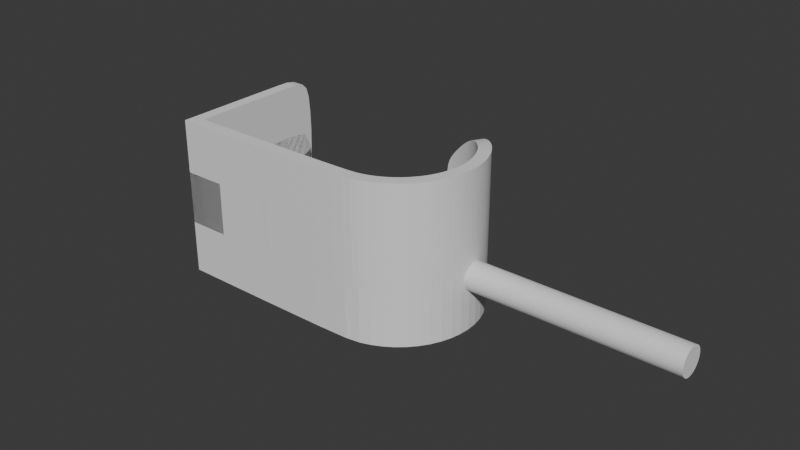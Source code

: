 # Source: reb_fHolder.blend  (saved by Blender 4.0.36; exported with 4.5.12 LTS)
import bpy
from mathutils import Matrix  # noqa: F401  (used for matrix-valued properties, if any)

bpy.ops.wm.read_factory_settings(use_empty=True)
scene = bpy.context.scene
scene.name = 'Scene'

# ---- collections
col_collection = bpy.data.collections.new('Collection'); scene.collection.children.link(col_collection)

# ---- world
world_world = bpy.data.worlds.new('World'); scene.world = world_world
world_world.use_nodes = True; world_world.node_tree.nodes.clear()
_N = world_world.node_tree.nodes; _L = world_world.node_tree.links
n0 = _N.new('ShaderNodeOutputWorld'); n0.name = 'World Output'; n0.location = (300, 300)
n1 = _N.new('ShaderNodeBackground'); n1.name = 'Background'; n1.location = (10, 300)
n1.inputs[0].default_value = (0.05088, 0.05088, 0.05088, 1.0)
_L.new(n1.outputs[0], n0.inputs[0])
n0.is_active_output = True
world_world.color = (0.05088, 0.05088, 0.05088)
world_world.use_sun_shadow = False
world_world.sun_shadow_jitter_overblur = 0.0

# ---- meshes
me_plane = bpy.data.meshes.new('Plane')
me_plane.from_pydata([(-0.7473, 0.01129, 0.0), (0.5104, 0.08958, -9.934e-09), (0.9861, 0.286, -5.96e-08), (1.395, 0.5986, -1.093e-07), (1.71, 1.006, -1.192e-07), (1.908, 1.481, -1.192e-07), (1.977, 1.991, -1.192e-07), (1.913, 2.502, -1.192e-07), (1.716, 2.98, 0.003025), (1.379, 3.398, 0.03789), (0.8842, 3.732, 0.2402), (0.3262, 3.936, 0.7564), (0.05724, 3.994, 1.217), (-4.8, 0.1972, 0.0), (-0.7473, 0.01129, 3.0), (-5.0, 3.924, 0.4922), (0.5104, 0.08958, 3.0), (0.9861, 0.286, 3.0), (1.395, 0.5986, 3.0), (1.71, 1.006, 3.0), (1.908, 1.481, 3.0), (1.977, 1.991, 3.0), (1.913, 2.502, 3.0), (1.716, 2.98, 2.997), (1.379, 3.398, 2.962), (0.8842, 3.732, 2.76), (0.3262, 3.936, 2.244), (0.05724, 3.994, 1.783), (-4.8, 0.1972, 3.0), (-5.0, 3.924, 2.508), (-4.167, 1.192e-07, 0.0), (-4.167, 1.192e-07, 3.0), (-5.0, 0.7693, 0.0), (-5.0, 0.7693, 3.0), (-5.0, 3.024, 0.0), (-5.0, 3.024, 3.0), (0.164, 0.03802, -1.242e-09), (0.7547, 0.1723, -3.104e-08), (1.201, 0.429, -8.817e-08), (1.566, 0.7921, -1.18e-07), (1.824, 1.237, -1.192e-07), (1.959, 1.734, -1.192e-07), (1.962, 2.249, -1.192e-07), (1.831, 2.747, 0.000378), (1.566, 3.198, 0.01192), (1.152, 3.578, 0.09959), (0.5891, 3.853, 0.4841), (0.1512, 3.979, 0.9862), (0.164, 0.03802, 3.0), (-4.542, 0.09728, 0.0), (-5.0, 3.694, 0.0625), (0.7547, 0.1723, 3.0), (1.201, 0.429, 3.0), (1.566, 0.7921, 3.0), (1.824, 1.237, 3.0), (1.959, 1.734, 3.0), (1.962, 2.249, 3.0), (1.831, 2.747, 3.0), (1.566, 3.198, 2.988), (1.152, 3.578, 2.9), (0.5891, 3.853, 2.516), (0.1512, 3.979, 2.014), (-4.542, 0.09728, 3.0), (-5.0, 3.694, 2.938), (0.3262, 3.936, 1.5), (0.02796, 3.999, 1.5), (1.71, 1.006, 1.5), (1.908, 1.481, 1.5), (1.977, 1.991, 1.5), (-4.753, 0.2554, 1.5), (-0.7473, 0.01129, 1.5), (1.913, 2.502, 1.5), (-5.0, 3.981, 1.5), (1.716, 2.98, 1.5), (0.5104, 0.08958, 1.5), (1.379, 3.398, 1.5), (0.9861, 0.286, 1.5), (0.8842, 3.732, 1.5), (1.395, 0.5986, 1.5), (-2.489, 0.001412, 0.0), (-2.489, 0.001412, 3.0), (-4.167, 1.192e-07, 1.5), (-4.919, 0.461, 0.0), (-4.919, 0.461, 3.0), (-5.0, 0.7693, 1.5), (-5.0, 1.778, 0.0), (-5.0, 1.778, 3.0), (-5.0, 3.024, 1.5), (0.1479, 3.979, 1.5), (1.824, 1.237, 1.5), (1.959, 1.734, 1.5), (-4.525, 0.1184, 1.5), (1.962, 2.249, 1.5), (-5.0, 3.701, 1.5), (1.831, 2.747, 1.5), (0.164, 0.03802, 1.5), (1.566, 3.198, 1.5), (0.7547, 0.1723, 1.5), (1.152, 3.578, 1.5), (1.201, 0.429, 1.5), (0.5891, 3.853, 1.5), (1.566, 0.7921, 1.5), (-2.489, 0.001412, 1.5), (-4.904, 0.4797, 1.5), (-5.0, 1.778, 1.5), (-0.7412, -0.3387, -2.384e-10), (0.5929, -0.252, -5.911e-09), (1.161, -0.01799, -6.299e-08), (1.643, 0.35, -1.16e-07), (2.013, 0.8299, -1.124e-07), (2.247, 1.389, -1.463e-07), (2.328, 1.99, -1.107e-07), (2.252, 2.591, -9.214e-08), (2.019, 3.157, 0.003025), (1.619, 3.655, 0.03789), (1.046, 4.043, 0.2402), (0.4267, 4.272, 0.7564), (0.1143, 4.34, 1.217), (-5.35, -0.35, -3.979e-15), (-0.7412, -0.3387, 3.0), (-5.35, 3.924, 0.4922), (0.5929, -0.252, 3.0), (1.161, -0.01799, 3.0), (1.643, 0.35, 3.0), (2.013, 0.8299, 3.0), (2.247, 1.389, 3.0), (2.328, 1.99, 3.0), (2.252, 2.591, 3.0), (2.019, 3.157, 2.997), (1.619, 3.655, 2.962), (1.046, 4.043, 2.76), (0.4267, 4.272, 2.244), (0.1143, 4.34, 1.783), (-5.35, -0.35, 3.0), (-5.35, 3.924, 2.508), (-4.167, -0.35, -8.098e-12), (-4.167, -0.35, 3.0), (-5.35, 0.7693, 0.0), (-5.35, 0.7693, 3.0), (-5.35, 3.024, 0.0), (-5.35, 3.024, 3.0), (0.195, -0.3112, -8.583e-10), (0.8885, -0.1519, -2.766e-08), (1.414, 0.1503, -9.493e-08), (1.843, 0.5779, -1.146e-07), (2.148, 1.102, -1.361e-07), (2.307, 1.687, -1.311e-07), (2.31, 2.293, -9.552e-08), (2.155, 2.88, 0.000378), (1.841, 3.416, 0.01192), (1.353, 3.866, 0.09959), (0.7154, 4.18, 0.4841), (0.23, 4.32, 0.9863), (0.195, -0.3112, 3.0), (-4.896, -0.35, -3.126e-15), (-5.35, 3.694, 0.0625), (0.8885, -0.1519, 3.0), (1.414, 0.1503, 3.0), (1.843, 0.5779, 3.0), (2.148, 1.102, 3.0), (2.307, 1.687, 3.0), (2.31, 2.293, 3.0), (2.155, 2.88, 3.0), (1.841, 3.416, 2.988), (1.353, 3.866, 2.9), (0.7154, 4.18, 2.516), (0.23, 4.32, 2.014), (-4.896, -0.35, 3.0), (-5.35, 3.694, 2.938), (0.4201, 4.274, 1.5), (0.08502, 4.344, 1.5), (2.013, 0.8299, 1.5), (2.247, 1.389, 1.5), (2.328, 1.99, 1.5), (-5.35, -0.35, 1.5), (-0.7412, -0.3387, 1.5), (2.252, 2.591, 1.5), (-5.35, 3.981, 1.5), (2.018, 3.157, 1.5), (0.5929, -0.252, 1.5), (1.617, 3.656, 1.5), (1.161, -0.01799, 1.5), (1.039, 4.047, 1.5), (1.643, 0.35, 1.5), (-2.488, -0.3486, -8.097e-12), (-2.488, -0.3486, 3.0), (-4.167, -0.35, 1.5), (-5.35, 0.1017, 0.0), (-5.35, 0.1017, 3.0), (-5.35, 0.7693, 1.5), (-5.35, 1.778, 0.0), (-5.35, 1.778, 3.0), (-5.35, 3.024, 1.5), (0.2175, 4.322, 1.5), (2.148, 1.102, 1.5), (2.307, 1.687, 1.5), (-4.896, -0.35, 1.5), (2.31, 2.293, 1.5), (-5.35, 3.701, 1.5), (2.155, 2.88, 1.5), (0.195, -0.3112, 1.5), (1.84, 3.417, 1.5), (0.8885, -0.1519, 1.5), (1.349, 3.869, 1.5), (1.414, 0.1503, 1.5), (0.7088, 4.182, 1.5), (1.843, 0.5779, 1.5), (-2.488, -0.3486, 1.5), (-5.35, 0.1017, 1.5), (-5.35, 1.778, 1.5)], [], [(12, 47, 88, 65), (47, 11, 64, 88), (88, 64, 26, 61), (65, 88, 61, 27), (5, 40, 89, 67), (40, 4, 66, 89), (89, 66, 19, 54), (67, 89, 54, 20), (6, 41, 90, 68), (41, 5, 67, 90), (90, 67, 20, 55), (68, 90, 55, 21), (30, 49, 91, 81), (49, 13, 69, 91), (91, 69, 28, 62), (81, 91, 62, 31), (7, 42, 92, 71), (42, 6, 68, 92), (92, 68, 21, 56), (71, 92, 56, 22), (34, 50, 93, 87), (50, 15, 72, 93), (93, 72, 29, 63), (87, 93, 63, 35), (8, 43, 94, 73), (43, 7, 71, 94), (94, 71, 22, 57), (73, 94, 57, 23), (1, 36, 95, 74), (36, 0, 70, 95), (95, 70, 14, 48), (74, 95, 48, 16), (9, 44, 96, 75), (44, 8, 73, 96), (96, 73, 23, 58), (75, 96, 58, 24), (2, 37, 97, 76), (37, 1, 74, 97), (97, 74, 16, 51), (76, 97, 51, 17), (10, 45, 98, 77), (45, 9, 75, 98), (98, 75, 24, 59), (77, 98, 59, 25), (3, 38, 99, 78), (38, 2, 76, 99), (99, 76, 17, 52), (78, 99, 52, 18), (11, 46, 100, 64), (46, 10, 77, 100), (100, 77, 25, 60), (64, 100, 60, 26), (4, 39, 101, 66), (39, 3, 78, 101), (101, 78, 18, 53), (66, 101, 53, 19), (0, 79, 102, 70), (79, 30, 81, 102), (102, 81, 31, 80), (70, 102, 80, 14), (13, 82, 103, 69), (82, 32, 84, 103), (103, 84, 33, 83), (69, 103, 83, 28), (32, 85, 104, 84), (85, 34, 87, 104), (104, 87, 35, 86), (84, 104, 86, 33), (117, 170, 193, 152), (152, 193, 169, 116), (193, 166, 131, 169), (170, 132, 166, 193), (110, 172, 194, 145), (145, 194, 171, 109), (194, 159, 124, 171), (172, 125, 159, 194), (111, 173, 195, 146), (146, 195, 172, 110), (195, 160, 125, 172), (173, 126, 160, 195), (135, 186, 196, 154), (154, 196, 174, 118), (196, 167, 133, 174), (186, 136, 167, 196), (112, 176, 197, 147), (147, 197, 173, 111), (197, 161, 126, 173), (176, 127, 161, 197), (139, 192, 198, 155), (155, 198, 177, 120), (198, 168, 134, 177), (192, 140, 168, 198), (113, 178, 199, 148), (148, 199, 176, 112), (199, 162, 127, 176), (178, 128, 162, 199), (106, 179, 200, 141), (141, 200, 175, 105), (200, 153, 119, 175), (179, 121, 153, 200), (114, 180, 201, 149), (149, 201, 178, 113), (201, 163, 128, 178), (180, 129, 163, 201), (107, 181, 202, 142), (142, 202, 179, 106), (202, 156, 121, 179), (181, 122, 156, 202), (115, 182, 203, 150), (150, 203, 180, 114), (203, 164, 129, 180), (182, 130, 164, 203), (108, 183, 204, 143), (143, 204, 181, 107), (204, 157, 122, 181), (183, 123, 157, 204), (116, 169, 205, 151), (151, 205, 182, 115), (205, 165, 130, 182), (169, 131, 165, 205), (109, 171, 206, 144), (144, 206, 183, 108), (206, 158, 123, 183), (171, 124, 158, 206), (105, 175, 207, 184), (184, 207, 186, 135), (207, 185, 136, 186), (175, 119, 185, 207), (118, 174, 208, 187), (187, 208, 189, 137), (208, 188, 138, 189), (174, 133, 188, 208), (137, 189, 209, 190), (190, 209, 192, 139), (209, 191, 140, 192), (189, 138, 191, 209), (36, 1, 106, 141), (0, 36, 141, 105), (37, 2, 107, 142), (1, 37, 142, 106), (38, 3, 108, 143), (2, 38, 143, 107), (39, 4, 109, 144), (3, 39, 144, 108), (40, 5, 110, 145), (4, 40, 145, 109), (41, 6, 111, 146), (5, 41, 146, 110), (42, 7, 112, 147), (6, 42, 147, 111), (43, 8, 113, 148), (7, 43, 148, 112), (44, 9, 114, 149), (8, 44, 149, 113), (45, 10, 115, 150), (9, 45, 150, 114), (46, 11, 116, 151), (10, 46, 151, 115), (47, 12, 117, 152), (11, 47, 152, 116), (16, 48, 153, 121), (48, 14, 119, 153), (49, 30, 135, 154), (13, 49, 154, 118), (50, 34, 139, 155), (15, 50, 155, 120), (17, 51, 156, 122), (51, 16, 121, 156), (18, 52, 157, 123), (52, 17, 122, 157), (19, 53, 158, 124), (53, 18, 123, 158), (20, 54, 159, 125), (54, 19, 124, 159), (21, 55, 160, 126), (55, 20, 125, 160), (22, 56, 161, 127), (56, 21, 126, 161), (23, 57, 162, 128), (57, 22, 127, 162), (24, 58, 163, 129), (58, 23, 128, 163), (25, 59, 164, 130), (59, 24, 129, 164), (26, 60, 165, 131), (60, 25, 130, 165), (27, 61, 166, 132), (61, 26, 131, 166), (31, 62, 167, 136), (62, 28, 133, 167), (35, 63, 168, 140), (63, 29, 134, 168), (65, 27, 132, 170), (12, 65, 170, 117), (72, 15, 120, 177), (29, 72, 177, 134), (79, 0, 105, 184), (30, 79, 184, 135), (14, 80, 185, 119), (80, 31, 136, 185), (82, 13, 118, 187), (32, 82, 187, 137), (28, 83, 188, 133), (83, 33, 138, 188), (85, 32, 137, 190), (34, 85, 190, 139), (33, 86, 191, 138), (86, 35, 140, 191)])
_uv = me_plane.uv_layers.new(name='UVMap')
_uv.uv.foreach_set('vector', [0.0, 0.0, 0.0, 0.0, 0.0, 0.0, 0.0, 0.0, 0.0, 0.0, 0.0, 0.0, 0.0, 0.0, 0.0, 0.0, 0.0, 0.0, 0.0, 0.0, 0.0, 0.0, 0.0, 0.0, 0.0, 0.0, 0.0, 0.0, 0.0, 0.0, 0.0, 0.0, 0.0, 0.0, 0.0, 0.0, 0.0, 0.0, 0.0, 0.0, 0.0, 0.0, 0.0, 0.0, 0.0, 0.0, 0.0, 0.0, 0.0, 0.0, 0.0, 0.0, 0.0, 0.0, 0.0, 0.0, 0.0, 0.0, 0.0, 0.0, 0.0, 0.0, 0.0, 0.0, 0.0, 0.0, 0.0, 0.0, 0.0, 0.0, 0.0, 0.0, 0.0, 0.0, 0.0, 0.0, 0.0, 0.0, 0.0, 0.0, 0.0, 0.0, 0.0, 0.0, 0.0, 0.0, 0.0, 0.0, 0.0, 0.0, 0.0, 0.0, 0.0, 0.0, 0.0, 0.0, 0.0, 0.0, 0.0, 0.0, 0.0, 0.0, 0.0, 0.0, 0.0, 0.0, 0.0, 0.0, 0.0, 0.0, 0.0, 0.0, 0.0, 0.0, 0.0, 0.0, 0.0, 0.0, 0.0, 0.0, 0.0, 0.0, 0.0, 0.0, 0.0, 0.0, 0.0, 0.0, 0.0, 0.0, 0.0, 0.0, 0.0, 0.0, 0.0, 0.0, 0.0, 0.0, 0.0, 0.0, 0.0, 0.0, 0.0, 0.0, 0.0, 0.0, 0.0, 0.0, 0.0, 0.0, 0.0, 0.0, 0.0, 0.0, 0.0, 0.0, 0.0, 0.0, 0.0, 0.0, 0.0, 0.0, 0.0, 0.0, 0.0, 0.0, 0.0, 0.0, 0.0, 0.0, 0.0, 0.0, 0.0, 0.0, 0.0, 0.0, 0.0, 0.0, 0.0, 0.0, 0.0, 0.0, 0.0, 0.0, 0.0, 0.0, 0.0, 0.0, 0.0, 0.0, 0.0, 0.0, 0.0, 0.0, 0.0, 0.0, 0.0, 0.0, 0.0, 0.0, 0.0, 0.0, 0.0, 0.0, 0.0, 0.0, 0.0, 0.0, 0.0, 0.0, 0.0, 0.0, 0.0, 0.0, 0.0, 0.0, 0.0, 0.0, 0.0, 0.0, 0.0, 0.0, 0.0, 0.0, 0.0, 0.0, 0.0, 0.0, 0.0, 0.0, 0.0, 0.0, 0.0, 0.0, 0.0, 0.0, 0.0, 0.0, 0.0, 0.0, 0.0, 0.0, 0.0, 0.0, 0.0, 0.0, 0.0, 0.0, 0.0, 0.0, 0.0, 0.0, 0.0, 0.0, 0.0, 0.0, 0.0, 0.0, 0.0, 0.0, 0.0, 0.0, 0.0, 0.0, 0.0, 0.0, 0.0, 0.0, 0.0, 0.0, 0.0, 0.0, 0.0, 0.0, 0.0, 0.0, 0.0, 0.0, 0.0, 0.0, 0.0, 0.0, 0.0, 0.0, 0.0, 0.0, 0.0, 0.0, 0.0, 0.0, 0.0, 0.0, 0.0, 0.0, 0.0, 0.0, 0.0, 0.0, 0.0, 0.0, 0.0, 0.0, 0.0, 0.0, 0.0, 0.0, 0.0, 0.0, 0.0, 0.0, 0.0, 0.0, 0.0, 0.0, 0.0, 0.0, 0.0, 0.0, 0.0, 0.0, 0.0, 0.0, 0.0, 0.0, 0.0, 0.0, 0.0, 0.0, 0.0, 0.0, 0.0, 0.0, 0.0, 0.0, 0.0, 0.0, 0.0, 0.0, 0.0, 0.0, 0.0, 0.0, 0.0, 0.0, 0.0, 0.0, 0.0, 0.0, 0.0, 0.0, 0.0, 0.0, 0.0, 0.0, 0.0, 0.0, 0.0, 0.0, 0.0, 0.0, 0.0, 0.0, 0.0, 0.0, 0.0, 0.0, 0.0, 0.0, 0.0, 0.0, 0.0, 0.0, 0.0, 0.0, 0.0, 0.0, 0.0, 0.0, 0.0, 0.0, 0.0, 0.0, 0.0, 0.0, 0.0, 0.0, 0.0, 0.0, 0.0, 0.0, 0.0, 0.0, 0.0, 0.0, 0.0, 0.0, 0.0, 0.0, 0.0, 0.0, 0.0, 0.0, 0.0, 0.0, 0.0, 0.0, 0.0, 0.0, 0.0, 0.0, 0.0, 0.0, 0.0, 0.0, 0.0, 0.0, 0.0, 0.0, 0.0, 0.0, 0.0, 0.0, 0.0, 0.0, 0.0, 0.0, 0.0, 0.0, 0.0, 0.0, 0.0, 0.0, 0.0, 0.0, 0.0, 0.0, 0.0, 0.0, 0.0, 0.0, 0.0, 0.0, 0.0, 0.0, 0.0, 0.0, 0.0, 0.0, 0.0, 0.0, 0.0, 0.0, 0.0, 0.0, 0.0, 0.0, 0.0, 0.0, 0.0, 0.0, 0.0, 0.0, 0.0, 0.0, 0.0, 0.0, 0.0, 0.0, 0.0, 0.0, 0.0, 0.0, 0.0, 0.0, 0.0, 0.0, 0.0, 0.0, 0.0, 0.0, 0.0, 0.0, 0.0, 0.0, 0.0, 0.0, 0.0, 0.0, 0.0, 0.0, 0.0, 0.0, 0.0, 0.0, 0.0, 0.0, 0.0, 0.0, 0.0, 0.0, 0.0, 0.0, 0.0, 0.0, 0.0, 0.0, 0.0, 0.0, 0.0, 0.0, 0.0, 0.0, 0.0, 0.0, 0.0, 0.0, 0.0, 0.0, 0.0, 0.0, 0.0, 0.0, 0.0, 0.0, 0.0, 0.0, 0.0, 0.0, 0.0, 0.0, 0.0, 0.0, 0.0, 0.0, 0.0, 0.0, 0.0, 0.0, 0.0, 0.0, 0.0, 0.0, 0.0, 0.0, 0.0, 0.0, 0.0, 0.0, 0.0, 0.0, 0.0, 0.0, 0.0, 0.0, 0.0, 0.0, 0.0, 0.0, 0.0, 0.0, 0.0, 0.0, 0.0, 0.0, 0.0, 0.0, 0.0, 0.0, 0.0, 0.0, 0.0, 0.0, 0.0, 0.0, 0.0, 0.0, 0.0, 0.0, 0.0, 0.0, 0.0, 0.0, 0.0, 0.0, 0.0, 0.0, 0.0, 0.0, 0.0, 0.0, 0.0, 0.0, 0.0, 0.0, 0.0, 0.0, 0.0, 0.0, 0.0, 0.0, 0.0, 0.0, 0.0, 0.0, 0.0, 0.0, 0.0, 0.0, 0.0, 0.0, 0.0, 0.0, 0.0, 0.0, 0.0, 0.0, 0.0, 0.0, 0.0, 0.0, 0.0, 0.0, 0.0, 0.0, 0.0, 0.0, 0.0, 0.0, 0.0, 0.0, 0.0, 0.0, 0.0, 0.0, 0.0, 0.0, 0.0, 0.0, 0.0, 0.0, 0.0, 0.0, 0.0, 0.0, 0.0, 0.0, 0.0, 0.0, 0.0, 0.0, 0.0, 0.0, 0.0, 0.0, 0.0, 0.0, 0.0, 0.0, 0.0, 0.0, 0.0, 0.0, 0.0, 0.0, 0.0, 0.0, 0.0, 0.0, 0.0, 0.0, 0.0, 0.0, 0.0, 0.0, 0.0, 0.0, 0.0, 0.0, 0.0, 0.0, 0.0, 0.0, 0.0, 0.0, 0.0, 0.0, 0.0, 0.0, 0.0, 0.0, 0.0, 0.0, 0.0, 0.0, 0.0, 0.0, 0.0, 0.0, 0.0, 0.0, 0.0, 0.0, 0.0, 0.0, 0.0, 0.0, 0.0, 0.0, 0.0, 0.0, 0.0, 0.0, 0.0, 0.0, 0.0, 0.0, 0.0, 0.0, 0.0, 0.0, 0.0, 0.0, 0.0, 0.0, 0.0, 0.0, 0.0, 0.0, 0.0, 0.0, 0.0, 0.0, 0.0, 0.0, 0.0, 0.0, 0.0, 0.0, 0.0, 0.0, 0.0, 0.0, 0.0, 0.0, 0.0, 0.0, 0.0, 0.0, 0.0, 0.0, 0.0, 0.0, 0.0, 0.0, 0.0, 0.0, 0.0, 0.0, 0.0, 0.0, 0.0, 0.0, 0.0, 0.0, 0.0, 0.0, 0.0, 0.0, 0.0, 0.0, 0.0, 0.0, 0.0, 0.0, 0.0, 0.0, 0.0, 0.0, 0.0, 0.0, 0.0, 0.0, 0.0, 0.0, 0.0, 0.0, 0.0, 0.0, 0.0, 0.0, 0.0, 0.0, 0.0, 0.0, 0.0, 0.0, 0.0, 0.0, 0.0, 0.0, 0.0, 0.0, 0.0, 0.0, 0.0, 0.0, 0.0, 0.0, 0.0, 0.0, 0.0, 0.0, 0.0, 0.0, 0.0, 0.0, 0.0, 0.0, 0.0, 0.0, 0.0, 0.0, 0.0, 0.0, 0.0, 0.0, 0.0, 0.0, 0.0, 0.0, 0.0, 0.0, 0.0, 0.0, 0.0, 0.0, 0.0, 0.0, 0.0, 0.0, 0.0, 0.0, 0.0, 0.0, 0.0, 0.0, 0.0, 0.0, 0.0, 0.0, 0.0, 0.0, 0.0, 0.0, 0.0, 0.0, 0.0, 0.0, 0.0, 0.0, 0.0, 0.0, 0.0, 0.0, 0.0, 0.0, 0.0, 0.0, 0.0, 0.0, 0.0, 0.0, 0.0, 0.0, 0.0, 0.0, 0.0, 0.0, 0.0, 0.0, 0.0, 0.0, 0.0, 0.0, 0.0, 0.0, 0.0, 0.0, 0.0, 0.0, 0.0, 0.0, 0.0, 0.0, 0.0, 0.0, 0.0, 0.0, 0.0, 0.0, 0.0, 0.0, 0.0, 0.0, 0.0, 0.0, 0.0, 0.0, 0.0, 0.0, 0.0, 0.0, 0.0, 0.0, 0.0, 0.0, 0.0, 0.0, 0.0, 0.0, 0.0, 0.0, 0.0, 0.0, 0.0, 0.0, 0.0, 0.0, 0.0, 0.0, 0.0, 0.0, 0.0, 0.0, 0.0, 0.0, 0.0, 0.0, 0.0, 0.0, 0.0, 0.0, 0.0, 0.0, 0.0, 0.0, 0.0, 0.0, 0.0, 0.0, 0.0, 0.0, 0.0, 0.0, 0.0, 0.0, 0.0, 0.0, 0.0, 0.0, 0.0, 0.0, 0.0, 0.0, 0.0, 0.0, 0.0, 0.0, 0.0, 0.0, 0.0, 0.0, 0.0, 0.0, 0.0, 0.0, 0.0, 0.0, 0.0, 0.0, 0.0, 0.0, 0.0, 0.0, 0.0, 0.0, 0.0, 0.0, 0.0, 0.0, 0.0, 0.0, 0.0, 0.0, 0.0, 0.0, 0.0, 0.0, 0.0, 0.0, 0.0, 0.0, 0.0, 0.0, 0.0, 0.0, 0.0, 0.0, 0.0, 0.0, 0.0, 0.0, 0.0, 0.0, 0.0, 0.0, 0.0, 0.0, 0.0, 0.0, 0.0, 0.0, 0.0, 0.0, 0.0, 0.0, 0.0, 0.0, 0.0, 0.0, 0.0, 0.0, 0.0, 0.0, 0.0, 0.0, 0.0, 0.0, 0.0, 0.0, 0.0, 0.0, 0.0, 0.0, 0.0, 0.0, 0.0, 0.0, 0.0, 0.0, 0.0, 0.0, 0.0, 0.0, 0.0, 0.0, 0.0, 0.0, 0.0, 0.0, 0.0, 0.0, 0.0, 0.0, 0.0, 0.0, 0.0, 0.0, 0.0, 0.0, 0.0, 0.0, 0.0, 0.0, 0.0, 0.0, 0.0, 0.0, 0.0, 0.0, 0.0, 0.0, 0.0, 0.0, 0.0, 0.0, 0.0, 0.0, 0.0, 0.0, 0.0, 0.0, 0.0, 0.0, 0.0, 0.0, 0.0, 0.0, 0.0, 0.0, 0.0, 0.0, 0.0, 0.0, 0.0, 0.0, 0.0, 0.0, 0.0, 0.0, 0.0, 0.0, 0.0, 0.0, 0.0, 0.0, 0.0, 0.0, 0.0, 0.0, 0.0, 0.0, 0.0, 0.0, 0.0, 0.0, 0.0, 0.0, 0.0, 0.0, 0.0, 0.0, 0.0, 0.0, 0.0, 0.0, 0.0, 0.0, 0.0, 0.0, 0.0, 0.0, 0.0, 0.0, 0.0, 0.0, 0.0, 0.0, 0.0, 0.0, 0.0, 0.0, 0.0, 0.0, 0.0, 0.0, 0.0, 0.0, 0.0, 0.0, 0.0, 0.0, 0.0, 0.0, 0.0, 0.0, 0.0, 0.0, 0.0, 0.0, 0.0, 0.0, 0.0, 0.0, 0.0, 0.0, 0.0, 0.0, 0.0, 0.0, 0.0, 0.0, 0.0, 0.0, 0.0, 0.0, 0.0, 0.0, 0.0, 0.0, 0.0, 0.0, 0.0, 0.0, 0.0, 0.0, 0.0, 0.0, 0.0, 0.0, 0.0, 0.0, 0.0, 0.0, 0.0, 0.0, 0.0, 0.0, 0.0, 0.0, 0.0, 0.0, 0.0, 0.0, 0.0, 0.0, 0.0, 0.0, 0.0, 0.0, 0.0, 0.0, 0.0, 0.0, 0.0, 0.0, 0.0, 0.0, 0.0, 0.0, 0.0, 0.0, 0.0, 0.0, 0.0, 0.0, 0.0, 0.0, 0.0, 0.0, 0.0, 0.0, 0.0, 0.0, 0.0, 0.0, 0.0, 0.0, 0.0, 0.0, 0.0, 0.0, 0.0, 0.0, 0.0, 0.0, 0.0, 0.0, 0.0, 0.0, 0.0, 0.0, 0.0, 0.0, 0.0, 0.0, 0.0, 0.0, 0.0, 0.0, 0.0, 0.0, 0.0, 0.0, 0.0, 0.0, 0.0, 0.0, 0.0, 0.0, 0.0, 0.0, 0.0, 0.0, 0.0, 0.0, 0.0, 0.0, 0.0, 0.0, 0.0, 0.0, 0.0, 0.0, 0.0, 0.0, 0.0, 0.0, 0.0, 0.0, 0.0, 0.0, 0.0, 0.0, 0.0, 0.0, 0.0, 0.0, 0.0, 0.0, 0.0, 0.0, 0.0, 0.0, 0.0, 0.0, 0.0, 0.0, 0.0, 0.0, 0.0, 0.0, 0.0, 0.0, 0.0, 0.0, 0.0, 0.0, 0.0, 0.0, 0.0, 0.0, 0.0, 0.0, 0.0, 0.0, 0.0, 0.0, 0.0, 0.0, 0.0, 0.0, 0.0, 0.0, 0.0, 0.0, 0.0, 0.0, 0.0, 0.0, 0.0, 0.0, 0.0, 0.0, 0.0, 0.0, 0.0, 0.0, 0.0, 0.0, 0.0, 0.0, 0.0, 0.0, 0.0, 0.0, 0.0, 0.0, 0.0, 0.0, 0.0, 0.0, 0.0, 0.0, 0.0, 0.0, 0.0, 0.0, 0.0, 0.0, 0.0, 0.0, 0.0, 0.0, 0.0, 0.0, 0.0, 0.0, 0.0, 0.0, 0.0, 0.0, 0.0, 0.0, 0.0, 0.0, 0.0, 0.0, 0.0, 0.0, 0.0, 0.0, 0.0, 0.0, 0.0, 0.0, 0.0, 0.0, 0.0, 0.0, 0.0, 0.0, 0.0, 0.0, 0.0, 0.0, 0.0, 0.0, 0.0, 0.0, 0.0, 0.0, 0.0, 0.0, 0.0, 0.0, 0.0, 0.0, 0.0, 0.0, 0.0, 0.0, 0.0, 0.0, 0.0, 0.0, 0.0, 0.0, 0.0, 0.0, 0.0, 0.0, 0.0, 0.0, 0.0, 0.0, 0.0, 0.0, 0.0, 0.0, 0.0, 0.0, 0.0, 0.0, 0.0, 0.0, 0.0, 0.0, 0.0, 0.0, 0.0, 0.0, 0.0, 0.0, 0.0, 0.0, 0.0, 0.0, 0.0, 0.0, 0.0, 0.0, 0.0, 0.0, 0.0, 0.0, 0.0, 0.0, 0.0, 0.0, 0.0, 0.0, 0.0, 0.0, 0.0, 0.0, 0.0, 0.0, 0.0, 0.0, 0.0, 0.0, 0.0, 0.0, 0.0, 0.0, 0.0, 0.0, 0.0, 0.0, 0.0, 0.0, 0.0, 0.0, 0.0, 0.0, 0.0, 0.0, 0.0, 0.0, 0.0, 0.0, 0.0, 0.0, 0.0, 0.0, 0.0, 0.0, 0.0, 0.0, 0.0, 0.0, 0.0, 0.0, 0.0, 0.0, 0.0, 0.0, 0.0, 0.0, 0.0, 0.0, 0.0, 0.0, 0.0, 0.0, 0.0, 0.0, 0.0, 0.0, 0.0, 0.0, 0.0, 0.0, 0.0, 0.0, 0.0, 0.0, 0.0, 0.0, 0.0, 0.0, 0.0, 0.0, 0.0, 0.0, 0.0, 0.0, 0.0, 0.0, 0.0, 0.0, 0.0, 0.0, 0.0, 0.0, 0.0, 0.0, 0.0, 0.0, 0.0, 0.0, 0.0, 0.0, 0.0, 0.0, 0.0, 0.0, 0.0, 0.0, 0.0, 0.0, 0.0, 0.0, 0.0, 0.0, 0.0, 0.0, 0.0, 0.0, 0.0, 0.0, 0.0, 0.0, 0.0, 0.0, 0.0, 0.0, 0.0, 0.0, 0.0, 0.0, 0.0, 0.0, 0.0, 0.0, 0.0, 0.0, 0.0, 0.0, 0.0, 0.0, 0.0, 0.0, 0.0, 0.0, 0.0, 0.0, 0.0, 0.0, 0.0, 0.0, 0.0, 0.0, 0.0, 0.0, 0.0, 0.0, 0.0, 0.0, 0.0, 0.0, 0.0, 0.0, 0.0, 0.0, 0.0, 0.0, 0.0, 0.0, 0.0, 0.0, 0.0, 0.0, 0.0, 0.0, 0.0, 0.0, 0.0, 0.0, 0.0, 0.0, 0.0, 0.0, 0.0, 0.0, 0.0, 0.0, 0.0, 0.0, 0.0, 0.0, 0.0, 0.0])
me_plane.update()
me_plane_001 = bpy.data.meshes.new('Plane.001')
me_plane_001.from_pydata([(0.0, 1.192e-07, 0.0), (0.5162, 0.06776, 0.0), (0.9974, 0.2665, -5.96e-08), (1.411, 0.5826, -1.192e-07), (1.729, 0.9948, -1.192e-07), (1.93, 1.475, -1.192e-07), (2.0, 1.991, -1.192e-07), (1.935, 2.507, -1.192e-07), (1.738, 2.99, -1.192e-07), (1.407, 3.412, 0.01815), (0.9103, 3.753, 0.1547), (0.2572, 3.966, 0.804), (0.01799, 4.0, 1.168), (-5.0, 1.192e-07, 0.0), (0.0, 1.192e-07, 3.0), (-5.0, 4.0, 0.0), (0.5162, 0.06776, 3.0), (0.9974, 0.2665, 3.0), (1.411, 0.5826, 3.0), (1.729, 0.9948, 3.0), (1.93, 1.475, 3.0), (2.0, 1.991, 3.0), (1.935, 2.507, 3.0), (1.738, 2.99, 3.0), (1.407, 3.412, 2.982), (0.9103, 3.753, 2.845), (0.2572, 3.966, 2.196), (0.01799, 4.0, 1.832), (-5.0, 1.192e-07, 3.0), (-5.0, 4.0, 3.0), (-5.0, 1.192e-07, 0.0), (-5.0, 1.192e-07, 3.0), (-5.0, 1.192e-07, 0.0), (-5.0, 1.192e-07, 3.0), (-5.0, 3.536, 0.0), (-5.0, 3.536, 3.0)], [], [(12, 11, 26, 27), (5, 4, 19, 20), (6, 5, 20, 21), (30, 13, 28, 31), (7, 6, 21, 22), (34, 15, 29, 35), (8, 7, 22, 23), (1, 0, 14, 16), (9, 8, 23, 24), (2, 1, 16, 17), (10, 9, 24, 25), (3, 2, 17, 18), (11, 10, 25, 26), (4, 3, 18, 19), (0, 30, 31, 14), (13, 32, 33, 28), (32, 34, 35, 33)])
_uv = me_plane_001.uv_layers.new(name='UVMap')
_uv.uv.foreach_set('vector', [0.0, 0.0, 0.0, 0.0, 0.0, 0.0, 0.0, 0.0, 0.0, 0.0, 0.0, 0.0, 0.0, 0.0, 0.0, 0.0, 0.0, 0.0, 0.0, 0.0, 0.0, 0.0, 0.0, 0.0, 0.0, 0.0, 0.0, 0.0, 0.0, 0.0, 0.0, 0.0, 0.0, 0.0, 0.0, 0.0, 0.0, 0.0, 0.0, 0.0, 0.0, 0.0, 0.0, 0.0, 0.0, 0.0, 0.0, 0.0, 0.0, 0.0, 0.0, 0.0, 0.0, 0.0, 0.0, 0.0, 0.0, 0.0, 0.0, 0.0, 0.0, 0.0, 0.0, 0.0, 0.0, 0.0, 0.0, 0.0, 0.0, 0.0, 0.0, 0.0, 0.0, 0.0, 0.0, 0.0, 0.0, 0.0, 0.0, 0.0, 0.0, 0.0, 0.0, 0.0, 0.0, 0.0, 0.0, 0.0, 0.0, 0.0, 0.0, 0.0, 0.0, 0.0, 0.0, 0.0, 0.0, 0.0, 0.0, 0.0, 0.0, 0.0, 0.0, 0.0, 0.0, 0.0, 0.0, 0.0, 0.0, 0.0, 0.0, 0.0, 0.0, 0.0, 0.0, 0.0, 0.0, 0.0, 0.0, 0.0, 0.0, 0.0, 0.0, 0.0, 0.0, 0.0, 0.0, 0.0, 0.0, 0.0, 0.0, 0.0, 0.0, 0.0, 0.0, 0.0])
me_plane_001.update()
me_cylinder = bpy.data.meshes.new('Cylinder')
me_cylinder.from_pydata([(-8.513e-08, 0.665, -0.9893), (0.0, 1.0, 1.0), (0.1297, 0.6522, -0.9893), (0.1951, 0.9808, 1.0), (0.2545, 0.6144, -0.9893), (0.3827, 0.9239, 1.0), (0.3694, 0.5529, -0.9893), (0.5556, 0.8315, 1.0), (0.4702, 0.4702, -0.9893), (0.7071, 0.7071, 1.0), (0.5529, 0.3694, -0.9893), (0.8315, 0.5556, 1.0), (0.6144, 0.2545, -0.9893), (0.9239, 0.3827, 1.0), (0.6522, 0.1297, -0.9893), (0.9808, 0.1951, 1.0), (0.665, 4.793e-07, -0.9893), (1.0, 0.0, 1.0), (0.6522, -0.1297, -0.9893), (0.9808, -0.1951, 1.0), (0.6144, -0.2545, -0.9893), (0.9239, -0.3827, 1.0), (0.5529, -0.3694, -0.9893), (0.8315, -0.5556, 1.0), (0.4702, -0.4702, -0.9893), (0.7071, -0.7071, 1.0), (0.3694, -0.5529, -0.9893), (0.5556, -0.8315, 1.0), (0.2545, -0.6144, -0.9893), (0.3827, -0.9239, 1.0), (0.1297, -0.6522, -0.9893), (0.1951, -0.9808, 1.0), (-8.513e-08, -0.665, -0.9893), (0.0, -1.0, 1.0), (-0.1297, -0.6522, -0.9893), (-0.1951, -0.9808, 1.0), (-0.2545, -0.6144, -0.9893), (-0.3827, -0.9239, 1.0), (-0.3694, -0.5529, -0.9893), (-0.5556, -0.8315, 1.0), (-0.4702, -0.4702, -0.9893), (-0.7071, -0.7071, 1.0), (-0.5529, -0.3694, -0.9893), (-0.8315, -0.5556, 1.0), (-0.6144, -0.2545, -0.9893), (-0.9239, -0.3827, 1.0), (-0.6522, -0.1297, -0.9893), (-0.9808, -0.1951, 1.0), (-0.665, 4.793e-07, -0.9893), (-1.0, 0.0, 1.0), (-0.6522, 0.1297, -0.9893), (-0.9808, 0.1951, 1.0), (-0.6144, 0.2545, -0.9893), (-0.9239, 0.3827, 1.0), (-0.5529, 0.3694, -0.9893), (-0.8315, 0.5556, 1.0), (-0.4702, 0.4702, -0.9893), (-0.7071, 0.7071, 1.0), (-0.3694, 0.5529, -0.9893), (-0.5556, 0.8315, 1.0), (-0.2545, 0.6144, -0.9893), (-0.3827, 0.9239, 1.0), (-0.1297, 0.6522, -0.9893), (-0.1951, 0.9808, 1.0), (3.156e-08, 1.0, -0.5942), (0.1951, 0.9808, -0.5942), (0.3827, 0.9239, -0.5942), (0.5556, 0.8315, -0.5942), (0.7071, 0.7071, -0.5942), (0.8315, 0.5556, -0.5942), (0.9239, 0.3827, -0.5942), (0.9808, 0.1951, -0.5942), (1.0, 0.0, -0.5942), (0.9808, -0.1951, -0.5942), (0.9239, -0.3827, -0.5942), (0.8315, -0.5556, -0.5942), (0.7071, -0.7071, -0.5942), (0.5556, -0.8315, -0.5942), (0.3827, -0.9239, -0.5942), (0.1951, -0.9808, -0.5942), (3.156e-08, -1.0, -0.5942), (-0.1951, -0.9808, -0.5942), (-0.3827, -0.9239, -0.5942), (-0.5556, -0.8315, -0.5942), (-0.7071, -0.7071, -0.5942), (-0.8315, -0.5556, -0.5942), (-0.9239, -0.3827, -0.5942), (-0.9808, -0.1951, -0.5942), (-1.0, 0.0, -0.5942), (-0.9808, 0.1951, -0.5942), (-0.9239, 0.3827, -0.5942), (-0.8315, 0.5556, -0.5942), (-0.7071, 0.7071, -0.5942), (-0.5556, 0.8315, -0.5942), (-0.3827, 0.9239, -0.5942), (-0.1951, 0.9808, -0.5942), (0.1297, 0.6522, -0.6295), (0.2545, 0.6144, -0.6295), (0.3694, 0.5529, -0.6295), (0.4702, 0.4702, -0.6295), (0.5529, 0.3694, -0.6295), (0.6144, 0.2545, -0.6295), (0.6522, 0.1297, -0.6295), (0.665, 4.793e-07, -0.6295), (0.6522, -0.1297, -0.6295), (0.6144, -0.2545, -0.6295), (0.5529, -0.3694, -0.6295), (0.4702, -0.4702, -0.6295), (0.3694, -0.5529, -0.6295), (0.2545, -0.6144, -0.6295), (0.1297, -0.6522, -0.6295), (1.013e-07, -0.665, -0.6295), (-0.1297, -0.6522, -0.6295), (-0.2545, -0.6144, -0.6295), (-0.3694, -0.5529, -0.6295), (-0.4702, -0.4702, -0.6295), (-0.5529, -0.3694, -0.6295), (-0.6144, -0.2545, -0.6295), (-0.6522, -0.1297, -0.6295), (-0.665, 4.793e-07, -0.6295), (-0.6522, 0.1297, -0.6295), (-0.6144, 0.2545, -0.6295), (-0.5529, 0.3694, -0.6295), (-0.4702, 0.4702, -0.6295), (-0.3694, 0.5529, -0.6295), (-0.2545, 0.6144, -0.6295), (-0.1297, 0.6522, -0.6295), (1.013e-07, 0.665, -0.6295)], [], [(64, 1, 3, 65), (65, 3, 5, 66), (66, 5, 7, 67), (67, 7, 9, 68), (68, 9, 11, 69), (69, 11, 13, 70), (70, 13, 15, 71), (71, 15, 17, 72), (72, 17, 19, 73), (73, 19, 21, 74), (74, 21, 23, 75), (75, 23, 25, 76), (76, 25, 27, 77), (77, 27, 29, 78), (78, 29, 31, 79), (79, 31, 33, 80), (80, 33, 35, 81), (81, 35, 37, 82), (82, 37, 39, 83), (83, 39, 41, 84), (84, 41, 43, 85), (85, 43, 45, 86), (86, 45, 47, 87), (87, 47, 49, 88), (88, 49, 51, 89), (89, 51, 53, 90), (90, 53, 55, 91), (91, 55, 57, 92), (92, 57, 59, 93), (93, 59, 61, 94), (3, 1, 63, 61, 59, 57, 55, 53, 51, 49, 47, 45, 43, 41, 39, 37, 35, 33, 31, 29, 27, 25, 23, 21, 19, 17, 15, 13, 11, 9, 7, 5), (94, 61, 63, 95), (95, 63, 1, 64), (0, 2, 4, 6, 8, 10, 12, 14, 16, 18, 20, 22, 24, 26, 28, 30, 32, 34, 36, 38, 40, 42, 44, 46, 48, 50, 52, 54, 56, 58, 60, 62), (126, 95, 64, 127), (125, 94, 95, 126), (124, 93, 94, 125), (123, 92, 93, 124), (122, 91, 92, 123), (121, 90, 91, 122), (120, 89, 90, 121), (119, 88, 89, 120), (118, 87, 88, 119), (117, 86, 87, 118), (116, 85, 86, 117), (115, 84, 85, 116), (114, 83, 84, 115), (113, 82, 83, 114), (112, 81, 82, 113), (111, 80, 81, 112), (110, 79, 80, 111), (109, 78, 79, 110), (108, 77, 78, 109), (107, 76, 77, 108), (106, 75, 76, 107), (105, 74, 75, 106), (104, 73, 74, 105), (103, 72, 73, 104), (102, 71, 72, 103), (101, 70, 71, 102), (100, 69, 70, 101), (99, 68, 69, 100), (98, 67, 68, 99), (97, 66, 67, 98), (96, 65, 66, 97), (127, 64, 65, 96), (0, 127, 96, 2), (2, 96, 97, 4), (4, 97, 98, 6), (6, 98, 99, 8), (8, 99, 100, 10), (10, 100, 101, 12), (12, 101, 102, 14), (14, 102, 103, 16), (16, 103, 104, 18), (18, 104, 105, 20), (20, 105, 106, 22), (22, 106, 107, 24), (24, 107, 108, 26), (26, 108, 109, 28), (28, 109, 110, 30), (30, 110, 111, 32), (32, 111, 112, 34), (34, 112, 113, 36), (36, 113, 114, 38), (38, 114, 115, 40), (40, 115, 116, 42), (42, 116, 117, 44), (44, 117, 118, 46), (46, 118, 119, 48), (48, 119, 120, 50), (50, 120, 121, 52), (52, 121, 122, 54), (54, 122, 123, 56), (56, 123, 124, 58), (58, 124, 125, 60), (60, 125, 126, 62), (62, 126, 127, 0)])
_uv = me_cylinder.uv_layers.new(name='UVMap')
_uv.uv.foreach_set('vector', [1.0, 0.5964, 1.0, 1.0, 0.9688, 1.0, 0.9688, 0.5964, 0.9688, 0.5964, 0.9688, 1.0, 0.9375, 1.0, 0.9375, 0.5964, 0.9375, 0.5964, 0.9375, 1.0, 0.9062, 1.0, 0.9062, 0.5964, 0.9062, 0.5964, 0.9062, 1.0, 0.875, 1.0, 0.875, 0.5964, 0.875, 0.5964, 0.875, 1.0, 0.8438, 1.0, 0.8438, 0.5964, 0.8438, 0.5964, 0.8438, 1.0, 0.8125, 1.0, 0.8125, 0.5964, 0.8125, 0.5964, 0.8125, 1.0, 0.7812, 1.0, 0.7812, 0.5964, 0.7812, 0.5964, 0.7812, 1.0, 0.75, 1.0, 0.75, 0.5964, 0.75, 0.5964, 0.75, 1.0, 0.7188, 1.0, 0.7188, 0.5964, 0.7188, 0.5964, 0.7188, 1.0, 0.6875, 1.0, 0.6875, 0.5964, 0.6875, 0.5964, 0.6875, 1.0, 0.6562, 1.0, 0.6562, 0.5964, 0.6562, 0.5964, 0.6562, 1.0, 0.625, 1.0, 0.625, 0.5964, 0.625, 0.5964, 0.625, 1.0, 0.5938, 1.0, 0.5938, 0.5964, 0.5938, 0.5964, 0.5938, 1.0, 0.5625, 1.0, 0.5625, 0.5964, 0.5625, 0.5964, 0.5625, 1.0, 0.5312, 1.0, 0.5312, 0.5964, 0.5312, 0.5964, 0.5312, 1.0, 0.5, 1.0, 0.5, 0.5964, 0.5, 0.5964, 0.5, 1.0, 0.4688, 1.0, 0.4688, 0.5964, 0.4688, 0.5964, 0.4688, 1.0, 0.4375, 1.0, 0.4375, 0.5964, 0.4375, 0.5964, 0.4375, 1.0, 0.4062, 1.0, 0.4062, 0.5964, 0.4062, 0.5964, 0.4062, 1.0, 0.375, 1.0, 0.375, 0.5964, 0.375, 0.5964, 0.375, 1.0, 0.3438, 1.0, 0.3438, 0.5964, 0.3438, 0.5964, 0.3438, 1.0, 0.3125, 1.0, 0.3125, 0.5964, 0.3125, 0.5964, 0.3125, 1.0, 0.2812, 1.0, 0.2812, 0.5964, 0.2812, 0.5964, 0.2812, 1.0, 0.25, 1.0, 0.25, 0.5964, 0.25, 0.5964, 0.25, 1.0, 0.2188, 1.0, 0.2188, 0.5964, 0.2188, 0.5964, 0.2188, 1.0, 0.1875, 1.0, 0.1875, 0.5964, 0.1875, 0.5964, 0.1875, 1.0, 0.1562, 1.0, 0.1562, 0.5964, 0.1562, 0.5964, 0.1562, 1.0, 0.125, 1.0, 0.125, 0.5964, 0.125, 0.5964, 0.125, 1.0, 0.09375, 1.0, 0.09375, 0.5964, 0.09375, 0.5964, 0.09375, 1.0, 0.0625, 1.0, 0.0625, 0.5964, 0.2968, 0.4854, 0.25, 0.49, 0.2032, 0.4854, 0.1582, 0.4717, 0.1167, 0.4496, 0.08029, 0.4197, 0.05045, 0.3833, 0.02827, 0.3418, 0.01461, 0.2968, 0.01, 0.25, 0.01461, 0.2032, 0.02827, 0.1582, 0.05045, 0.1167, 0.08029, 0.08029, 0.1167, 0.05045, 0.1582, 0.02827, 0.2032, 0.01461, 0.25, 0.01, 0.2968, 0.01461, 0.3418, 0.02827, 0.3833, 0.05045, 0.4197, 0.08029, 0.4496, 0.1167, 0.4717, 0.1582, 0.4854, 0.2032, 0.49, 0.25, 0.4854, 0.2968, 0.4717, 0.3418, 0.4496, 0.3833, 0.4197, 0.4197, 0.3833, 0.4496, 0.3418, 0.4717, 0.0625, 0.5964, 0.0625, 1.0, 0.03125, 1.0, 0.03125, 0.5964, 0.03125, 0.5964, 0.03125, 1.0, 0.0, 1.0, 0.0, 0.5964, 0.75, 0.49, 0.7968, 0.4854, 0.8418, 0.4717, 0.8833, 0.4496, 0.9197, 0.4197, 0.9496, 0.3833, 0.9717, 0.3418, 0.9854, 0.2968, 0.99, 0.25, 0.9854, 0.2032, 0.9717, 0.1582, 0.9496, 0.1167, 0.9197, 0.08029, 0.8833, 0.05045, 0.8418, 0.02827, 0.7968, 0.01461, 0.75, 0.01, 0.7032, 0.01461, 0.6582, 0.02827, 0.6167, 0.05045, 0.5803, 0.08029, 0.5504, 0.1167, 0.5283, 0.1582, 0.5146, 0.2032, 0.51, 0.25, 0.5146, 0.2968, 0.5283, 0.3418, 0.5504, 0.3833, 0.5803, 0.4197, 0.6167, 0.4496, 0.6582, 0.4717, 0.7032, 0.4854, 0.03125, 0.5899, 0.03125, 0.5964, 0.0, 0.5964, 0.0, 0.5899, 0.0625, 0.5899, 0.0625, 0.5964, 0.03125, 0.5964, 0.03125, 0.5899, 0.09375, 0.5899, 0.09375, 0.5964, 0.0625, 0.5964, 0.0625, 0.5899, 0.125, 0.5899, 0.125, 0.5964, 0.09375, 0.5964, 0.09375, 0.5899, 0.1562, 0.5899, 0.1562, 0.5964, 0.125, 0.5964, 0.125, 0.5899, 0.1875, 0.5899, 0.1875, 0.5964, 0.1562, 0.5964, 0.1562, 0.5899, 0.2188, 0.5899, 0.2188, 0.5964, 0.1875, 0.5964, 0.1875, 0.5899, 0.25, 0.5899, 0.25, 0.5964, 0.2188, 0.5964, 0.2188, 0.5899, 0.2812, 0.5899, 0.2812, 0.5964, 0.25, 0.5964, 0.25, 0.5899, 0.3125, 0.5899, 0.3125, 0.5964, 0.2812, 0.5964, 0.2812, 0.5899, 0.3438, 0.5899, 0.3438, 0.5964, 0.3125, 0.5964, 0.3125, 0.5899, 0.375, 0.5899, 0.375, 0.5964, 0.3438, 0.5964, 0.3438, 0.5899, 0.4062, 0.5899, 0.4062, 0.5964, 0.375, 0.5964, 0.375, 0.5899, 0.4375, 0.5899, 0.4375, 0.5964, 0.4062, 0.5964, 0.4062, 0.5899, 0.4688, 0.5899, 0.4688, 0.5964, 0.4375, 0.5964, 0.4375, 0.5899, 0.5, 0.5899, 0.5, 0.5964, 0.4688, 0.5964, 0.4688, 0.5899, 0.5312, 0.5899, 0.5312, 0.5964, 0.5, 0.5964, 0.5, 0.5899, 0.5625, 0.5899, 0.5625, 0.5964, 0.5312, 0.5964, 0.5312, 0.5899, 0.5938, 0.5899, 0.5938, 0.5964, 0.5625, 0.5964, 0.5625, 0.5899, 0.625, 0.5899, 0.625, 0.5964, 0.5938, 0.5964, 0.5938, 0.5899, 0.6562, 0.5899, 0.6562, 0.5964, 0.625, 0.5964, 0.625, 0.5899, 0.6875, 0.5899, 0.6875, 0.5964, 0.6562, 0.5964, 0.6562, 0.5899, 0.7188, 0.5899, 0.7188, 0.5964, 0.6875, 0.5964, 0.6875, 0.5899, 0.75, 0.5899, 0.75, 0.5964, 0.7188, 0.5964, 0.7188, 0.5899, 0.7812, 0.5899, 0.7812, 0.5964, 0.75, 0.5964, 0.75, 0.5899, 0.8125, 0.5899, 0.8125, 0.5964, 0.7812, 0.5964, 0.7812, 0.5899, 0.8438, 0.5899, 0.8438, 0.5964, 0.8125, 0.5964, 0.8125, 0.5899, 0.875, 0.5899, 0.875, 0.5964, 0.8438, 0.5964, 0.8438, 0.5899, 0.9062, 0.5899, 0.9062, 0.5964, 0.875, 0.5964, 0.875, 0.5899, 0.9375, 0.5899, 0.9375, 0.5964, 0.9062, 0.5964, 0.9062, 0.5899, 0.9688, 0.5899, 0.9688, 0.5964, 0.9375, 0.5964, 0.9375, 0.5899, 1.0, 0.5899, 1.0, 0.5964, 0.9688, 0.5964, 0.9688, 0.5899, 1.0, 0.5, 1.0, 0.5899, 0.9688, 0.5899, 0.9688, 0.5, 0.9688, 0.5, 0.9688, 0.5899, 0.9375, 0.5899, 0.9375, 0.5, 0.9375, 0.5, 0.9375, 0.5899, 0.9062, 0.5899, 0.9062, 0.5, 0.9062, 0.5, 0.9062, 0.5899, 0.875, 0.5899, 0.875, 0.5, 0.875, 0.5, 0.875, 0.5899, 0.8438, 0.5899, 0.8438, 0.5, 0.8438, 0.5, 0.8438, 0.5899, 0.8125, 0.5899, 0.8125, 0.5, 0.8125, 0.5, 0.8125, 0.5899, 0.7812, 0.5899, 0.7812, 0.5, 0.7812, 0.5, 0.7812, 0.5899, 0.75, 0.5899, 0.75, 0.5, 0.75, 0.5, 0.75, 0.5899, 0.7188, 0.5899, 0.7188, 0.5, 0.7188, 0.5, 0.7188, 0.5899, 0.6875, 0.5899, 0.6875, 0.5, 0.6875, 0.5, 0.6875, 0.5899, 0.6562, 0.5899, 0.6562, 0.5, 0.6562, 0.5, 0.6562, 0.5899, 0.625, 0.5899, 0.625, 0.5, 0.625, 0.5, 0.625, 0.5899, 0.5938, 0.5899, 0.5938, 0.5, 0.5938, 0.5, 0.5938, 0.5899, 0.5625, 0.5899, 0.5625, 0.5, 0.5625, 0.5, 0.5625, 0.5899, 0.5312, 0.5899, 0.5312, 0.5, 0.5312, 0.5, 0.5312, 0.5899, 0.5, 0.5899, 0.5, 0.5, 0.5, 0.5, 0.5, 0.5899, 0.4688, 0.5899, 0.4688, 0.5, 0.4688, 0.5, 0.4688, 0.5899, 0.4375, 0.5899, 0.4375, 0.5, 0.4375, 0.5, 0.4375, 0.5899, 0.4062, 0.5899, 0.4062, 0.5, 0.4062, 0.5, 0.4062, 0.5899, 0.375, 0.5899, 0.375, 0.5, 0.375, 0.5, 0.375, 0.5899, 0.3438, 0.5899, 0.3438, 0.5, 0.3438, 0.5, 0.3438, 0.5899, 0.3125, 0.5899, 0.3125, 0.5, 0.3125, 0.5, 0.3125, 0.5899, 0.2812, 0.5899, 0.2812, 0.5, 0.2812, 0.5, 0.2812, 0.5899, 0.25, 0.5899, 0.25, 0.5, 0.25, 0.5, 0.25, 0.5899, 0.2188, 0.5899, 0.2188, 0.5, 0.2188, 0.5, 0.2188, 0.5899, 0.1875, 0.5899, 0.1875, 0.5, 0.1875, 0.5, 0.1875, 0.5899, 0.1562, 0.5899, 0.1562, 0.5, 0.1562, 0.5, 0.1562, 0.5899, 0.125, 0.5899, 0.125, 0.5, 0.125, 0.5, 0.125, 0.5899, 0.09375, 0.5899, 0.09375, 0.5, 0.09375, 0.5, 0.09375, 0.5899, 0.0625, 0.5899, 0.0625, 0.5, 0.0625, 0.5, 0.0625, 0.5899, 0.03125, 0.5899, 0.03125, 0.5, 0.03125, 0.5, 0.03125, 0.5899, 0.0, 0.5899, 0.0, 0.5])
me_cylinder.update()

# ---- objects
ob_reb_fholder = bpy.data.objects.new('ØrebøfHolder', me_plane)
ob_reb_fholder_001 = bpy.data.objects.new('ØrebøfHolder.001', me_plane_001)
ob_cylinder = bpy.data.objects.new('Cylinder', me_cylinder)

# ---- transforms, parenting, visibility, modifiers, constraints
ob_reb_fholder.location = (0.0, 0.0, -1.5)
_m = ob_reb_fholder.modifiers.new('Boolean', 'BOOLEAN')
_m.object = ob_cylinder
ob_reb_fholder_001.location = (0.0, 0.0, 0.0)
_m = ob_reb_fholder_001.modifiers.new('Subdivision', 'SUBSURF')
_m = ob_reb_fholder_001.modifiers.new('Solidify', 'SOLIDIFY')
_m.thickness = 0.35
_m.use_even_offset = True
ob_cylinder.location = (0.0, 2.168, 0.0)
ob_cylinder.rotation_euler = (-0.0, 1.571, 0.0)
ob_cylinder.scale = (0.4041, 0.4041, 8.277)

# ---- collection membership
col_collection.objects.link(ob_reb_fholder)
col_collection.objects.link(ob_reb_fholder_001)
col_collection.objects.link(ob_cylinder)

# ---- scene / render settings (as saved in the file)
scene.frame_start = 1; scene.frame_end = 250; scene.frame_set(1)
scene.render.engine = 'BLENDER_EEVEE_NEXT'
scene.cycles.sampling_pattern = 'TABULATED_SOBOL'
bpy.context.view_layer.update()

# ---- added for rendering (the .blend has no active camera and no usable light): camera, sun
cam_auto = bpy.data.cameras.new('AutoCamera')
cam_auto.lens = 50.0
cam_auto.sensor_width = 36.0
cam_auto.clip_end = 1000.0
ob_auto_camera = bpy.data.objects.new('AutoCamera', cam_auto)
scene.collection.objects.link(ob_auto_camera)
ob_auto_camera.location = (16.4238, -17.6586, 13.8537)
ob_auto_camera.rotation_euler = (1.09748, -7.21219e-08, 0.694738)
scene.camera = ob_auto_camera
light_auto_sun = bpy.data.lights.new('AutoSun', 'SUN')
light_auto_sun.energy = 3.0
light_auto_sun.angle = 0.0523599
ob_auto_sun = bpy.data.objects.new('AutoSun', light_auto_sun)
scene.collection.objects.link(ob_auto_sun)
ob_auto_sun.rotation_euler = (0.872665, 0.174533, 0.523599)
bpy.context.view_layer.update()
